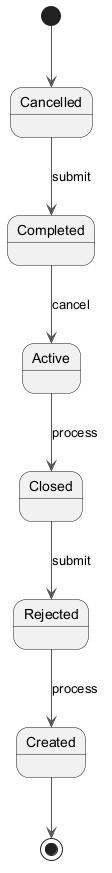

The diagram above was rendered by PlantUML. Its source (embedded in the PNG):
@startuml
skinparam backgroundColor #FFFFFF
skinparam classBackgroundColor #E8F4FA
skinparam classBorderColor #2C7DA0
skinparam ArrowColor #555555
[*] --> Cancelled
Cancelled --> Completed : submit
Completed --> Active : cancel
Active --> Closed : process
Closed --> Rejected : submit
Rejected --> Created : process
Created --> [*]
@enduml